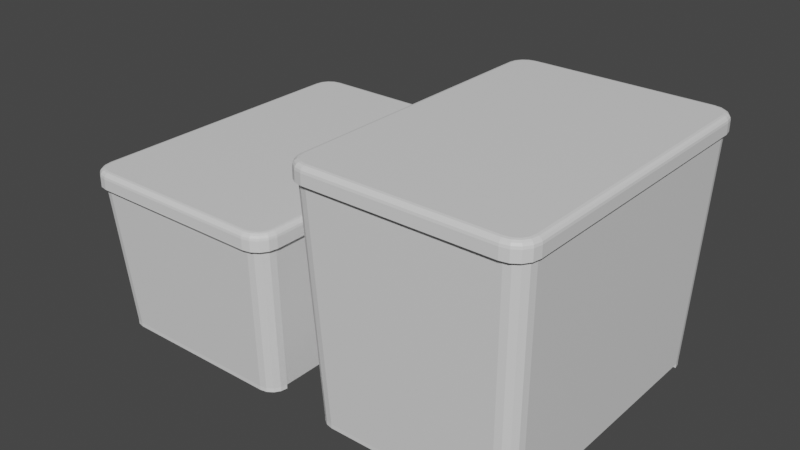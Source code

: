 # Source: boxes.blend  (saved by Blender 3.0.42; exported with 4.5.12 LTS)
import bpy
from mathutils import Matrix  # noqa: F401  (used for matrix-valued properties, if any)

bpy.ops.wm.read_factory_settings(use_empty=True)
scene = bpy.context.scene
scene.name = 'Scene'

# ---- collections
col_collection = bpy.data.collections.new('Collection'); scene.collection.children.link(col_collection)

# ---- materials (node trees are filled in below, after node groups)
mat_material_002 = bpy.data.materials.new('Material.002')
mat_material_002.use_transparent_shadow = False
mat_material_002.diffuse_color = (0.1547, 0.3517, 0.8, 1.0)
mat_material_001 = bpy.data.materials.new('Material.001')
mat_material_001.use_transparent_shadow = False
mat_material_001.diffuse_color = (0.1547, 0.3517, 0.8, 1.0)

# ---- material node trees
mat_material_002.use_nodes = True; mat_material_002.node_tree.nodes.clear()
_N = mat_material_002.node_tree.nodes; _L = mat_material_002.node_tree.links
n0 = _N.new('ShaderNodeBsdfPrincipled'); n0.name = 'Principled BSDF'; n0.location = (10, 300)
n0.distribution = 'GGX'
n0.subsurface_method = 'BURLEY'
n0.inputs[3].default_value = 1.45
n0.inputs[27].default_value = (0.0, 0.0, 0.0, 1.0)
n0.inputs[28].default_value = 1.0
n1 = _N.new('ShaderNodeOutputMaterial'); n1.name = 'Material Output'; n1.location = (300, 300)
_L.new(n0.outputs[0], n1.inputs[0])
n1.is_active_output = True
mat_material_001.use_nodes = True; mat_material_001.node_tree.nodes.clear()
_N = mat_material_001.node_tree.nodes; _L = mat_material_001.node_tree.links
n0 = _N.new('ShaderNodeBsdfPrincipled'); n0.name = 'Principled BSDF'; n0.location = (10, 300)
n0.distribution = 'GGX'
n0.subsurface_method = 'BURLEY'
n0.inputs[3].default_value = 1.45
n0.inputs[27].default_value = (0.0, 0.0, 0.0, 1.0)
n0.inputs[28].default_value = 1.0
n1 = _N.new('ShaderNodeOutputMaterial'); n1.name = 'Material Output'; n1.location = (300, 300)
_L.new(n0.outputs[0], n1.inputs[0])
n1.is_active_output = True

# ---- world
world_world = bpy.data.worlds.new('World'); scene.world = world_world
world_world.color = (0.05088, 0.05088, 0.05088)
world_world.use_sun_shadow = False
world_world.sun_shadow_jitter_overblur = 0.0

# ---- meshes
me_cube_012 = bpy.data.meshes.new('Cube.012')
me_cube_012.from_pydata([(-1.088, 1.85, 0.4487), (-1.29, 1.648, 0.4487), (-1.165, 1.834, 0.4487), (-1.231, 1.791, 0.4487), (-1.275, 1.725, 0.4487), (-1.29, -1.648, 0.4487), (-1.088, -1.85, 0.4487), (-1.275, -1.725, 0.4487), (-1.231, -1.791, 0.4487), (-1.165, -1.834, 0.4487), (1.29, 1.648, 0.4487), (1.088, 1.85, 0.4487), (1.275, 1.725, 0.4487), (1.231, 1.791, 0.4487), (1.165, 1.834, 0.4487), (1.088, -1.85, 0.4487), (1.29, -1.648, 0.4487), (1.165, -1.834, 0.4487), (1.231, -1.791, 0.4487), (1.275, -1.725, 0.4487), (-1.189, 1.504, -1.425), (-0.9876, 1.706, -1.425), (-1.174, 1.581, -1.425), (-1.13, 1.646, -1.425), (-1.065, 1.69, -1.425), (-0.9876, -1.706, -1.425), (-1.189, -1.504, -1.425), (-1.065, -1.69, -1.425), (-1.13, -1.646, -1.425), (-1.174, -1.581, -1.425), (0.9876, 1.706, -1.425), (1.189, 1.504, -1.425), (1.065, 1.69, -1.425), (1.13, 1.646, -1.425), (1.174, 1.581, -1.425), (1.189, -1.504, -1.425), (0.9876, -1.706, -1.425), (1.174, -1.581, -1.425), (1.13, -1.646, -1.425), (1.065, -1.69, -1.425), (1.065, 1.69, -1.475), (0.9876, 1.706, -1.475), (1.13, 1.646, -1.475), (1.174, 1.581, -1.475), (1.189, 1.504, -1.475), (0.9876, -1.706, -1.475), (1.065, -1.69, -1.475), (1.13, -1.646, -1.475), (1.174, -1.581, -1.475), (1.189, -1.504, -1.475), (-0.9876, 1.706, -1.475), (-1.065, 1.69, -1.475), (-1.13, 1.646, -1.475), (-1.174, 1.581, -1.475), (-1.189, 1.504, -1.475), (-1.065, -1.69, -1.475), (-0.9876, -1.706, -1.475), (-1.13, -1.646, -1.475), (-1.174, -1.581, -1.475), (-1.189, -1.504, -1.475), (-1.252, 1.827, 0.331), (-1.306, 1.747, 0.331), (-1.077, 1.9, 0.331), (-1.325, 1.652, 0.331), (-1.172, 1.881, 0.331), (-1.077, -1.9, 0.331), (-1.325, -1.652, 0.331), (-1.172, -1.881, 0.331), (-1.252, -1.827, 0.331), (-1.306, -1.747, 0.331), (1.325, 1.652, 0.331), (1.077, 1.9, 0.331), (1.306, 1.747, 0.331), (1.252, 1.827, 0.331), (1.172, 1.881, 0.331), (1.325, -1.652, 0.331), (1.077, -1.9, 0.331), (1.306, -1.747, 0.331), (1.252, -1.827, 0.331), (1.172, -1.881, 0.331), (-1.325, 1.652, 0.4553), (-1.255, 1.645, 0.5249), (-1.32, 1.651, 0.4819), (-1.305, 1.65, 0.5045), (-1.282, 1.648, 0.5196), (-1.077, 1.9, 0.4553), (-1.07, 1.83, 0.5249), (-1.076, 1.895, 0.4819), (-1.075, 1.88, 0.5045), (-1.073, 1.857, 0.5196), (-1.306, 1.747, 0.4553), (-1.24, 1.72, 0.5249), (-1.301, 1.745, 0.4819), (-1.287, 1.739, 0.5045), (-1.266, 1.73, 0.5196), (-1.252, 1.827, 0.4553), (-1.202, 1.777, 0.5249), (-1.248, 1.823, 0.4819), (-1.238, 1.813, 0.5045), (-1.221, 1.796, 0.5196), (-1.172, 1.881, 0.4553), (-1.145, 1.815, 0.5249), (-1.17, 1.876, 0.4819), (-1.164, 1.862, 0.5045), (-1.155, 1.841, 0.5196), (-1.077, -1.9, 0.4553), (-1.07, -1.83, 0.5249), (-1.076, -1.895, 0.4819), (-1.075, -1.88, 0.5045), (-1.073, -1.857, 0.5196), (-1.325, -1.652, 0.4553), (-1.255, -1.645, 0.5249), (-1.32, -1.651, 0.4819), (-1.305, -1.65, 0.5045), (-1.282, -1.648, 0.5196), (-1.172, -1.881, 0.4553), (-1.145, -1.815, 0.5249), (-1.17, -1.876, 0.4819), (-1.164, -1.862, 0.5045), (-1.155, -1.841, 0.5196), (-1.252, -1.827, 0.4553), (-1.202, -1.777, 0.5249), (-1.248, -1.823, 0.4819), (-1.238, -1.813, 0.5045), (-1.221, -1.796, 0.5196), (-1.306, -1.747, 0.4553), (-1.24, -1.72, 0.5249), (-1.301, -1.745, 0.4819), (-1.287, -1.739, 0.5045), (-1.266, -1.73, 0.5196), (1.325, 1.652, 0.4553), (1.255, 1.645, 0.5249), (1.32, 1.651, 0.4819), (1.305, 1.65, 0.5045), (1.282, 1.648, 0.5196), (1.07, 1.83, 0.5249), (1.077, 1.9, 0.4553), (1.073, 1.857, 0.5196), (1.075, 1.88, 0.5045), (1.076, 1.895, 0.4819), (1.306, 1.747, 0.4553), (1.24, 1.72, 0.5249), (1.301, 1.745, 0.4819), (1.287, 1.739, 0.5045), (1.266, 1.73, 0.5196), (1.252, 1.827, 0.4553), (1.202, 1.777, 0.5249), (1.248, 1.823, 0.4819), (1.238, 1.813, 0.5045), (1.221, 1.796, 0.5196), (1.172, 1.881, 0.4553), (1.145, 1.815, 0.5249), (1.17, 1.876, 0.4819), (1.164, 1.862, 0.5045), (1.155, 1.841, 0.5196), (1.325, -1.652, 0.4553), (1.255, -1.645, 0.5249), (1.32, -1.651, 0.4819), (1.305, -1.65, 0.5045), (1.282, -1.648, 0.5196), (1.077, -1.9, 0.4553), (1.07, -1.83, 0.5249), (1.076, -1.895, 0.4819), (1.075, -1.88, 0.5045), (1.073, -1.857, 0.5196), (1.306, -1.747, 0.4553), (1.24, -1.72, 0.5249), (1.301, -1.745, 0.4819), (1.287, -1.739, 0.5045), (1.266, -1.73, 0.5196), (1.252, -1.827, 0.4553), (1.202, -1.777, 0.5249), (1.248, -1.823, 0.4819), (1.238, -1.813, 0.5045), (1.221, -1.796, 0.5196), (1.172, -1.881, 0.4553), (1.145, -1.815, 0.5249), (1.17, -1.876, 0.4819), (1.164, -1.862, 0.5045), (1.155, -1.841, 0.5196)], [], [(36, 25, 56, 45), (36, 15, 6, 25), (20, 26, 5, 1), (10, 16, 35, 31), (30, 11, 14, 32), (32, 14, 13, 33), (33, 13, 12, 34), (34, 12, 10, 31), (15, 36, 39, 17), (17, 39, 38, 18), (18, 38, 37, 19), (19, 37, 35, 16), (0, 21, 24, 2), (2, 24, 23, 3), (3, 23, 22, 4), (4, 22, 20, 1), (25, 6, 9, 27), (27, 9, 8, 28), (28, 8, 7, 29), (29, 7, 5, 26), (11, 30, 21, 0), (20, 31, 35, 26), (32, 33, 42, 40), (59, 49, 48, 47, 46, 45, 56, 55, 57, 58), (41, 40, 42, 43, 44, 54, 53, 52, 51, 50), (22, 23, 52, 53), (29, 26, 59, 58), (24, 21, 50, 51), (27, 28, 57, 55), (37, 38, 47, 48), (33, 34, 43, 42), (30, 32, 40, 41), (20, 22, 53, 54), (39, 36, 45, 46), (26, 35, 49, 59), (21, 30, 41, 50), (23, 24, 51, 52), (28, 29, 58, 57), (31, 20, 54, 44), (35, 37, 48, 49), (25, 27, 55, 56), (34, 31, 44, 43), (38, 39, 46, 47), (62, 71, 74, 73, 72, 70, 75, 77, 78, 79, 76, 65, 67, 68, 69, 66, 63, 61, 60, 64), (80, 63, 66, 110), (125, 69, 68, 120), (95, 60, 61, 90), (150, 74, 71, 136), (105, 65, 76, 160), (115, 67, 65, 105), (145, 73, 74, 150), (110, 66, 69, 125), (100, 64, 60, 95), (165, 77, 75, 155), (170, 78, 77, 165), (86, 101, 96, 91, 81, 111, 126, 121, 116, 106, 161, 176, 171, 166, 156, 131, 141, 146, 151, 135), (140, 72, 73, 145), (136, 71, 62, 85), (175, 79, 78, 170), (120, 68, 67, 115), (160, 76, 79, 175), (155, 75, 70, 130), (85, 62, 64, 100), (130, 70, 72, 140), (136, 85, 87, 139), (139, 87, 88, 138), (138, 88, 89, 137), (137, 89, 86, 135), (85, 100, 102, 87), (87, 102, 103, 88), (88, 103, 104, 89), (89, 104, 101, 86), (100, 95, 97, 102), (102, 97, 98, 103), (103, 98, 99, 104), (104, 99, 96, 101), (95, 90, 92, 97), (97, 92, 93, 98), (98, 93, 94, 99), (99, 94, 91, 96), (90, 80, 82, 92), (92, 82, 83, 93), (93, 83, 84, 94), (94, 84, 81, 91), (80, 110, 112, 82), (82, 112, 113, 83), (83, 113, 114, 84), (84, 114, 111, 81), (110, 125, 127, 112), (112, 127, 128, 113), (113, 128, 129, 114), (114, 129, 126, 111), (125, 120, 122, 127), (127, 122, 123, 128), (128, 123, 124, 129), (129, 124, 121, 126), (120, 115, 117, 122), (122, 117, 118, 123), (123, 118, 119, 124), (124, 119, 116, 121), (115, 105, 107, 117), (117, 107, 108, 118), (118, 108, 109, 119), (119, 109, 106, 116), (105, 160, 162, 107), (107, 162, 163, 108), (108, 163, 164, 109), (109, 164, 161, 106), (160, 175, 177, 162), (162, 177, 178, 163), (163, 178, 179, 164), (164, 179, 176, 161), (175, 170, 172, 177), (177, 172, 173, 178), (178, 173, 174, 179), (179, 174, 171, 176), (170, 165, 167, 172), (172, 167, 168, 173), (173, 168, 169, 174), (174, 169, 166, 171), (165, 155, 157, 167), (167, 157, 158, 168), (168, 158, 159, 169), (169, 159, 156, 166), (155, 130, 132, 157), (157, 132, 133, 158), (158, 133, 134, 159), (159, 134, 131, 156), (130, 140, 142, 132), (132, 142, 143, 133), (133, 143, 144, 134), (134, 144, 141, 131), (140, 145, 147, 142), (142, 147, 148, 143), (143, 148, 149, 144), (144, 149, 146, 141), (145, 150, 152, 147), (147, 152, 153, 148), (148, 153, 154, 149), (149, 154, 151, 146), (150, 136, 139, 152), (152, 139, 138, 153), (153, 138, 137, 154), (154, 137, 135, 151), (90, 61, 63, 80)])
_uv = me_cube_012.uv_layers.new(name='UVMap')
_uv.uv.foreach_set('vector', [0.625, 0.5212, 0.625, 0.7288, 0.625, 0.7288, 0.625, 0.5212, 0.625, 0.5212, 0.875, 0.5196, 0.875, 0.7304, 0.625, 0.7288, 0.3898, 0.75, 0.6102, 0.75, 0.6114, 1.0, 0.3886, 1.0, 0.3886, 0.25, 0.6114, 0.25, 0.6102, 0.5, 0.3898, 0.5, 0.375, 0.5212, 0.125, 0.5196, 0.1251, 0.5121, 0.3751, 0.5131, 0.3751, 0.5131, 0.1251, 0.5121, 0.1254, 0.5, 0.375, 0.5, 0.375, 0.5, 0.375, 0.2504, 0.3834, 0.25, 0.3841, 0.5, 0.3841, 0.5, 0.3834, 0.25, 0.3886, 0.25, 0.3898, 0.5, 0.875, 0.5196, 0.625, 0.5212, 0.6249, 0.5131, 0.8749, 0.5121, 0.8749, 0.5121, 0.6249, 0.5131, 0.625, 0.5, 0.8746, 0.5, 0.625, 0.2504, 0.625, 0.5, 0.6159, 0.5, 0.6166, 0.25, 0.6166, 0.25, 0.6159, 0.5, 0.6102, 0.5, 0.6114, 0.25, 0.125, 0.7304, 0.375, 0.7288, 0.3751, 0.7369, 0.1251, 0.7379, 0.1251, 0.7379, 0.3751, 0.7369, 0.375, 0.75, 0.1254, 0.75, 0.375, 0.9996, 0.375, 0.75, 0.3841, 0.75, 0.3834, 1.0, 0.3834, 1.0, 0.3841, 0.75, 0.3898, 0.75, 0.3886, 1.0, 0.625, 0.7288, 0.875, 0.7304, 0.8749, 0.7379, 0.6249, 0.7369, 0.6249, 0.7369, 0.8749, 0.7379, 0.8746, 0.75, 0.625, 0.75, 0.625, 0.75, 0.625, 0.9996, 0.6166, 1.0, 0.6159, 0.75, 0.6159, 0.75, 0.6166, 1.0, 0.6114, 1.0, 0.6102, 0.75, 0.125, 0.5196, 0.375, 0.5212, 0.375, 0.7288, 0.125, 0.7304, 0.3898, 0.75, 0.3898, 0.5, 0.6102, 0.5, 0.6102, 0.75, 0.3751, 0.5131, 0.375, 0.5, 0.375, 0.5, 0.3751, 0.5131, 0.6102, 0.75, 0.6102, 0.5, 0.6159, 0.5016, 0.6207, 0.5062, 0.6239, 0.5131, 0.625, 0.5212, 0.625, 0.7288, 0.6239, 0.7369, 0.6207, 0.7438, 0.6159, 0.7484, 0.375, 0.5212, 0.3761, 0.5131, 0.3793, 0.5062, 0.3841, 0.5016, 0.3898, 0.5, 0.3898, 0.75, 0.3841, 0.7484, 0.3793, 0.7438, 0.3761, 0.7369, 0.375, 0.7288, 0.3841, 0.75, 0.375, 0.75, 0.375, 0.75, 0.3841, 0.75, 0.6159, 0.75, 0.6102, 0.75, 0.6102, 0.75, 0.6159, 0.75, 0.3751, 0.7369, 0.375, 0.7288, 0.375, 0.7288, 0.3751, 0.7369, 0.6249, 0.7369, 0.625, 0.75, 0.625, 0.75, 0.6249, 0.7369, 0.6159, 0.5, 0.625, 0.5, 0.625, 0.5, 0.6159, 0.5, 0.375, 0.5, 0.3841, 0.5, 0.3841, 0.5, 0.375, 0.5, 0.375, 0.5212, 0.3751, 0.5131, 0.3751, 0.5131, 0.375, 0.5212, 0.3898, 0.75, 0.3841, 0.75, 0.3841, 0.75, 0.3898, 0.75, 0.6249, 0.5131, 0.625, 0.5212, 0.625, 0.5212, 0.6249, 0.5131, 0.6102, 0.75, 0.6102, 0.5, 0.6102, 0.5, 0.6102, 0.75, 0.375, 0.7288, 0.375, 0.5212, 0.375, 0.5212, 0.375, 0.7288, 0.375, 0.75, 0.3751, 0.7369, 0.3751, 0.7369, 0.375, 0.75, 0.625, 0.75, 0.6159, 0.75, 0.6159, 0.75, 0.625, 0.75, 0.3898, 0.5, 0.3898, 0.75, 0.3898, 0.75, 0.3898, 0.5, 0.6102, 0.5, 0.6159, 0.5, 0.6159, 0.5, 0.6102, 0.5, 0.625, 0.7288, 0.6249, 0.7369, 0.6249, 0.7369, 0.625, 0.7288, 0.3841, 0.5, 0.3898, 0.5, 0.3898, 0.5, 0.3841, 0.5, 0.625, 0.5, 0.6249, 0.5131, 0.6249, 0.5131, 0.625, 0.5, 0.375, 0.02342, 0.375, 0.2266, 0.3762, 0.2355, 0.3798, 0.2431, 0.3851, 0.2482, 0.3913, 0.25, 0.6087, 0.25, 0.6149, 0.2482, 0.6202, 0.2431, 0.6238, 0.2355, 0.625, 0.2266, 0.625, 0.02342, 0.6238, 0.01445, 0.6202, 0.006858, 0.6149, 0.001782, 0.6087, 0.0, 0.3913, 0.0, 0.3851, 0.001782, 0.3798, 0.006858, 0.3762, 0.01445, 0.3913, 0.0, 0.3913, 0.0, 0.6087, 0.0, 0.6087, 0.0, 0.6149, 0.001782, 0.6149, 0.001782, 0.6202, 0.006858, 0.6202, 0.006858, 0.3798, 0.006858, 0.3798, 0.006858, 0.3851, 0.001782, 0.3851, 0.001782, 0.3762, 0.2355, 0.3762, 0.2355, 0.375, 0.2266, 0.375, 0.2266, 0.625, 0.02342, 0.625, 0.02342, 0.625, 0.2266, 0.625, 0.2266, 0.6238, 0.01445, 0.6238, 0.01445, 0.625, 0.02342, 0.625, 0.02342, 0.3798, 0.2431, 0.3798, 0.2431, 0.3762, 0.2355, 0.3762, 0.2355, 0.6087, 0.0, 0.6087, 0.0, 0.6149, 0.001782, 0.6149, 0.001782, 0.3762, 0.01445, 0.3762, 0.01445, 0.3798, 0.006858, 0.3798, 0.006858, 0.6149, 0.2482, 0.6149, 0.2482, 0.6087, 0.25, 0.6087, 0.25, 0.6202, 0.2431, 0.6202, 0.2431, 0.6149, 0.2482, 0.6149, 0.2482, 0.3796, 0.02406, 0.3806, 0.01702, 0.3831, 0.0116, 0.3869, 0.007973, 0.3918, 0.006572, 0.6082, 0.006572, 0.6131, 0.007973, 0.6169, 0.0116, 0.6194, 0.01702, 0.6204, 0.02406, 0.6204, 0.2259, 0.6194, 0.233, 0.6169, 0.2384, 0.6131, 0.242, 0.6082, 0.2434, 0.3918, 0.2434, 0.3869, 0.242, 0.3831, 0.2384, 0.3806, 0.233, 0.3796, 0.2259, 0.3851, 0.2482, 0.3851, 0.2482, 0.3798, 0.2431, 0.3798, 0.2431, 0.375, 0.2266, 0.375, 0.2266, 0.375, 0.02342, 0.375, 0.02342, 0.6238, 0.2355, 0.6238, 0.2355, 0.6202, 0.2431, 0.6202, 0.2431, 0.6202, 0.006858, 0.6202, 0.006858, 0.6238, 0.01445, 0.6238, 0.01445, 0.625, 0.2266, 0.625, 0.2266, 0.6238, 0.2355, 0.6238, 0.2355, 0.6087, 0.25, 0.6087, 0.25, 0.3913, 0.25, 0.3913, 0.25, 0.375, 0.02342, 0.375, 0.02342, 0.3762, 0.01445, 0.3762, 0.01445, 0.3913, 0.25, 0.3913, 0.25, 0.3851, 0.2482, 0.3851, 0.2482, 0.375, 0.2266, 0.375, 0.02342, 0.375, 0.02342, 0.375, 0.2266, 0.375, 0.2266, 0.375, 0.02342, 0.375, 0.02342, 0.375, 0.2266, 0.375, 0.2266, 0.375, 0.02342, 0.3778, 0.02381, 0.3778, 0.2262, 0.3778, 0.2262, 0.3778, 0.02381, 0.3796, 0.02406, 0.3796, 0.2259, 0.375, 0.02342, 0.3762, 0.01445, 0.3763, 0.01446, 0.375, 0.02342, 0.375, 0.02342, 0.3763, 0.01446, 0.3763, 0.01448, 0.375, 0.02342, 0.375, 0.02342, 0.3763, 0.01448, 0.3789, 0.01604, 0.3778, 0.02381, 0.3778, 0.02381, 0.3789, 0.01604, 0.3806, 0.01702, 0.3796, 0.02406, 0.3762, 0.01445, 0.3798, 0.006858, 0.3798, 0.006872, 0.3763, 0.01446, 0.3763, 0.01446, 0.3798, 0.006872, 0.3798, 0.006911, 0.3763, 0.01448, 0.3763, 0.01448, 0.3798, 0.006911, 0.3818, 0.009783, 0.3789, 0.01604, 0.3789, 0.01604, 0.3818, 0.009783, 0.3831, 0.0116, 0.3806, 0.01702, 0.3798, 0.006858, 0.3851, 0.001782, 0.3851, 0.0018, 0.3798, 0.006872, 0.3798, 0.006872, 0.3851, 0.0018, 0.3851, 0.001851, 0.3798, 0.006911, 0.3798, 0.006911, 0.3851, 0.001851, 0.3862, 0.005604, 0.3818, 0.009783, 0.3818, 0.009783, 0.3862, 0.005604, 0.3869, 0.007973, 0.3831, 0.0116, 0.3851, 0.001782, 0.3913, 0.0, 0.3913, 4.806e-06, 0.3851, 0.0018, 0.3851, 0.0018, 0.3913, 4.806e-06, 0.3913, 1.849e-05, 0.3851, 0.001851, 0.3851, 0.001851, 0.3913, 1.849e-05, 0.3916, 0.004057, 0.3862, 0.005604, 0.3862, 0.005604, 0.3916, 0.004057, 0.3918, 0.006572, 0.3869, 0.007973, 0.3913, 0.0, 0.6087, 0.0, 0.6087, 4.806e-06, 0.3913, 4.806e-06, 0.3913, 4.806e-06, 0.6087, 4.806e-06, 0.6087, 1.849e-05, 0.3913, 1.849e-05, 0.3913, 1.849e-05, 0.6087, 1.849e-05, 0.6084, 0.004057, 0.3916, 0.004057, 0.3916, 0.004057, 0.6084, 0.004057, 0.6082, 0.006572, 0.3918, 0.006572, 0.6087, 0.0, 0.6149, 0.001782, 0.6149, 0.0018, 0.6087, 4.806e-06, 0.6087, 4.806e-06, 0.6149, 0.0018, 0.6149, 0.001851, 0.6087, 1.849e-05, 0.6087, 1.849e-05, 0.6149, 0.001851, 0.6138, 0.005604, 0.6084, 0.004057, 0.6084, 0.004057, 0.6138, 0.005604, 0.6131, 0.007973, 0.6082, 0.006572, 0.6149, 0.001782, 0.6202, 0.006858, 0.6202, 0.006872, 0.6149, 0.0018, 0.6149, 0.0018, 0.6202, 0.006872, 0.6202, 0.006911, 0.6149, 0.001851, 0.6149, 0.001851, 0.6202, 0.006911, 0.6182, 0.009783, 0.6138, 0.005604, 0.6138, 0.005604, 0.6182, 0.009783, 0.6169, 0.0116, 0.6131, 0.007973, 0.6202, 0.006858, 0.6238, 0.01445, 0.6237, 0.01446, 0.6202, 0.006872, 0.6202, 0.006872, 0.6237, 0.01446, 0.6237, 0.01448, 0.6202, 0.006911, 0.6202, 0.006911, 0.6237, 0.01448, 0.6211, 0.01604, 0.6182, 0.009783, 0.6182, 0.009783, 0.6211, 0.01604, 0.6194, 0.01702, 0.6169, 0.0116, 0.6238, 0.01445, 0.625, 0.02342, 0.625, 0.02342, 0.6237, 0.01446, 0.6237, 0.01446, 0.625, 0.02342, 0.625, 0.02342, 0.6237, 0.01448, 0.6237, 0.01448, 0.625, 0.02342, 0.6222, 0.02381, 0.6211, 0.01604, 0.6211, 0.01604, 0.6222, 0.02381, 0.6204, 0.02406, 0.6194, 0.01702, 0.625, 0.02342, 0.625, 0.2266, 0.625, 0.2266, 0.625, 0.02342, 0.625, 0.02342, 0.625, 0.2266, 0.625, 0.2266, 0.625, 0.02342, 0.625, 0.02342, 0.625, 0.2266, 0.6222, 0.2262, 0.6222, 0.02381, 0.6222, 0.02381, 0.6222, 0.2262, 0.6204, 0.2259, 0.6204, 0.02406, 0.625, 0.2266, 0.6238, 0.2355, 0.6237, 0.2355, 0.625, 0.2266, 0.625, 0.2266, 0.6237, 0.2355, 0.6237, 0.2355, 0.625, 0.2266, 0.625, 0.2266, 0.6237, 0.2355, 0.6211, 0.234, 0.6222, 0.2262, 0.6222, 0.2262, 0.6211, 0.234, 0.6194, 0.233, 0.6204, 0.2259, 0.6238, 0.2355, 0.6202, 0.2431, 0.6202, 0.2431, 0.6237, 0.2355, 0.6237, 0.2355, 0.6202, 0.2431, 0.6202, 0.2431, 0.6237, 0.2355, 0.6237, 0.2355, 0.6202, 0.2431, 0.6182, 0.2402, 0.6211, 0.234, 0.6211, 0.234, 0.6182, 0.2402, 0.6169, 0.2384, 0.6194, 0.233, 0.6202, 0.2431, 0.6149, 0.2482, 0.6149, 0.2482, 0.6202, 0.2431, 0.6202, 0.2431, 0.6149, 0.2482, 0.6149, 0.2481, 0.6202, 0.2431, 0.6202, 0.2431, 0.6149, 0.2481, 0.6138, 0.2444, 0.6182, 0.2402, 0.6182, 0.2402, 0.6138, 0.2444, 0.6131, 0.242, 0.6169, 0.2384, 0.6149, 0.2482, 0.6087, 0.25, 0.6087, 0.25, 0.6149, 0.2482, 0.6149, 0.2482, 0.6087, 0.25, 0.6087, 0.25, 0.6149, 0.2481, 0.6149, 0.2481, 0.6087, 0.25, 0.6084, 0.2459, 0.6138, 0.2444, 0.6138, 0.2444, 0.6084, 0.2459, 0.6082, 0.2434, 0.6131, 0.242, 0.6087, 0.25, 0.3913, 0.25, 0.3913, 0.25, 0.6087, 0.25, 0.6087, 0.25, 0.3913, 0.25, 0.3913, 0.25, 0.6087, 0.25, 0.6087, 0.25, 0.3913, 0.25, 0.3916, 0.2459, 0.6084, 0.2459, 0.6084, 0.2459, 0.3916, 0.2459, 0.3918, 0.2434, 0.6082, 0.2434, 0.3913, 0.25, 0.3851, 0.2482, 0.3851, 0.2482, 0.3913, 0.25, 0.3913, 0.25, 0.3851, 0.2482, 0.3851, 0.2481, 0.3913, 0.25, 0.3913, 0.25, 0.3851, 0.2481, 0.3862, 0.2444, 0.3916, 0.2459, 0.3916, 0.2459, 0.3862, 0.2444, 0.3869, 0.242, 0.3918, 0.2434, 0.3851, 0.2482, 0.3798, 0.2431, 0.3798, 0.2431, 0.3851, 0.2482, 0.3851, 0.2482, 0.3798, 0.2431, 0.3798, 0.2431, 0.3851, 0.2481, 0.3851, 0.2481, 0.3798, 0.2431, 0.3818, 0.2402, 0.3862, 0.2444, 0.3862, 0.2444, 0.3818, 0.2402, 0.3831, 0.2384, 0.3869, 0.242, 0.3798, 0.2431, 0.3762, 0.2355, 0.3763, 0.2355, 0.3798, 0.2431, 0.3798, 0.2431, 0.3763, 0.2355, 0.3763, 0.2355, 0.3798, 0.2431, 0.3798, 0.2431, 0.3763, 0.2355, 0.3789, 0.234, 0.3818, 0.2402, 0.3818, 0.2402, 0.3789, 0.234, 0.3806, 0.233, 0.3831, 0.2384, 0.3762, 0.2355, 0.375, 0.2266, 0.375, 0.2266, 0.3763, 0.2355, 0.3763, 0.2355, 0.375, 0.2266, 0.375, 0.2266, 0.3763, 0.2355, 0.3763, 0.2355, 0.375, 0.2266, 0.3778, 0.2262, 0.3789, 0.234, 0.3789, 0.234, 0.3778, 0.2262, 0.3796, 0.2259, 0.3806, 0.233, 0.3851, 0.001782, 0.3851, 0.001782, 0.3913, 0.0, 0.3913, 0.0])
me_cube_012.materials.append(mat_material_002)
me_cube_012.use_remesh_fix_poles = True
me_cube_012.use_remesh_preserve_attributes = False
me_cube_012.update()
me_cube_003 = bpy.data.meshes.new('Cube.003')
me_cube_003.from_pydata([(-1.088, 1.85, 1.399), (-1.29, 1.648, 1.399), (-1.165, 1.834, 1.399), (-1.231, 1.791, 1.399), (-1.275, 1.725, 1.399), (-1.29, -1.648, 1.399), (-1.088, -1.85, 1.399), (-1.275, -1.725, 1.399), (-1.231, -1.791, 1.399), (-1.165, -1.834, 1.399), (1.29, 1.648, 1.399), (1.088, 1.85, 1.399), (1.275, 1.725, 1.399), (1.231, 1.791, 1.399), (1.165, 1.834, 1.399), (1.088, -1.85, 1.399), (1.29, -1.648, 1.399), (1.165, -1.834, 1.399), (1.231, -1.791, 1.399), (1.275, -1.725, 1.399), (-1.189, 1.504, -1.425), (-0.9876, 1.706, -1.425), (-1.174, 1.581, -1.425), (-1.13, 1.646, -1.425), (-1.065, 1.69, -1.425), (-0.9876, -1.706, -1.425), (-1.189, -1.504, -1.425), (-1.065, -1.69, -1.425), (-1.13, -1.646, -1.425), (-1.174, -1.581, -1.425), (0.9876, 1.706, -1.425), (1.189, 1.504, -1.425), (1.065, 1.69, -1.425), (1.13, 1.646, -1.425), (1.174, 1.581, -1.425), (1.189, -1.504, -1.425), (0.9876, -1.706, -1.425), (1.174, -1.581, -1.425), (1.13, -1.646, -1.425), (1.065, -1.69, -1.425), (1.065, 1.69, -1.475), (0.9876, 1.706, -1.475), (1.13, 1.646, -1.475), (1.174, 1.581, -1.475), (1.189, 1.504, -1.475), (0.9876, -1.706, -1.475), (1.065, -1.69, -1.475), (1.13, -1.646, -1.475), (1.174, -1.581, -1.475), (1.189, -1.504, -1.475), (-0.9876, 1.706, -1.475), (-1.065, 1.69, -1.475), (-1.13, 1.646, -1.475), (-1.174, 1.581, -1.475), (-1.189, 1.504, -1.475), (-1.065, -1.69, -1.475), (-0.9876, -1.706, -1.475), (-1.13, -1.646, -1.475), (-1.174, -1.581, -1.475), (-1.189, -1.504, -1.475), (-1.252, 1.827, 1.281), (-1.306, 1.747, 1.281), (-1.077, 1.9, 1.281), (-1.325, 1.652, 1.281), (-1.172, 1.881, 1.281), (-1.077, -1.9, 1.281), (-1.325, -1.652, 1.281), (-1.172, -1.881, 1.281), (-1.252, -1.827, 1.281), (-1.306, -1.747, 1.281), (1.325, 1.652, 1.281), (1.077, 1.9, 1.281), (1.306, 1.747, 1.281), (1.252, 1.827, 1.281), (1.172, 1.881, 1.281), (1.325, -1.652, 1.281), (1.077, -1.9, 1.281), (1.306, -1.747, 1.281), (1.252, -1.827, 1.281), (1.172, -1.881, 1.281), (-1.325, 1.652, 1.405), (-1.255, 1.645, 1.475), (-1.32, 1.651, 1.432), (-1.305, 1.65, 1.455), (-1.282, 1.648, 1.47), (-1.077, 1.9, 1.405), (-1.07, 1.83, 1.475), (-1.076, 1.895, 1.432), (-1.075, 1.88, 1.455), (-1.073, 1.857, 1.47), (-1.306, 1.747, 1.405), (-1.24, 1.72, 1.475), (-1.301, 1.745, 1.432), (-1.287, 1.739, 1.455), (-1.266, 1.73, 1.47), (-1.252, 1.827, 1.405), (-1.202, 1.777, 1.475), (-1.248, 1.823, 1.432), (-1.238, 1.813, 1.455), (-1.221, 1.796, 1.47), (-1.172, 1.881, 1.405), (-1.145, 1.815, 1.475), (-1.17, 1.876, 1.432), (-1.164, 1.862, 1.455), (-1.155, 1.841, 1.47), (-1.077, -1.9, 1.405), (-1.07, -1.83, 1.475), (-1.076, -1.895, 1.432), (-1.075, -1.88, 1.455), (-1.073, -1.857, 1.47), (-1.325, -1.652, 1.405), (-1.255, -1.645, 1.475), (-1.32, -1.651, 1.432), (-1.305, -1.65, 1.455), (-1.282, -1.648, 1.47), (-1.172, -1.881, 1.405), (-1.145, -1.815, 1.475), (-1.17, -1.876, 1.432), (-1.164, -1.862, 1.455), (-1.155, -1.841, 1.47), (-1.252, -1.827, 1.405), (-1.202, -1.777, 1.475), (-1.248, -1.823, 1.432), (-1.238, -1.813, 1.455), (-1.221, -1.796, 1.47), (-1.306, -1.747, 1.405), (-1.24, -1.72, 1.475), (-1.301, -1.745, 1.432), (-1.287, -1.739, 1.455), (-1.266, -1.73, 1.47), (1.325, 1.652, 1.405), (1.255, 1.645, 1.475), (1.32, 1.651, 1.432), (1.305, 1.65, 1.455), (1.282, 1.648, 1.47), (1.07, 1.83, 1.475), (1.077, 1.9, 1.405), (1.073, 1.857, 1.47), (1.075, 1.88, 1.455), (1.076, 1.895, 1.432), (1.306, 1.747, 1.405), (1.24, 1.72, 1.475), (1.301, 1.745, 1.432), (1.287, 1.739, 1.455), (1.266, 1.73, 1.47), (1.252, 1.827, 1.405), (1.202, 1.777, 1.475), (1.248, 1.823, 1.432), (1.238, 1.813, 1.455), (1.221, 1.796, 1.47), (1.172, 1.881, 1.405), (1.145, 1.815, 1.475), (1.17, 1.876, 1.432), (1.164, 1.862, 1.455), (1.155, 1.841, 1.47), (1.325, -1.652, 1.405), (1.255, -1.645, 1.475), (1.32, -1.651, 1.432), (1.305, -1.65, 1.455), (1.282, -1.648, 1.47), (1.077, -1.9, 1.405), (1.07, -1.83, 1.475), (1.076, -1.895, 1.432), (1.075, -1.88, 1.455), (1.073, -1.857, 1.47), (1.306, -1.747, 1.405), (1.24, -1.72, 1.475), (1.301, -1.745, 1.432), (1.287, -1.739, 1.455), (1.266, -1.73, 1.47), (1.252, -1.827, 1.405), (1.202, -1.777, 1.475), (1.248, -1.823, 1.432), (1.238, -1.813, 1.455), (1.221, -1.796, 1.47), (1.172, -1.881, 1.405), (1.145, -1.815, 1.475), (1.17, -1.876, 1.432), (1.164, -1.862, 1.455), (1.155, -1.841, 1.47)], [], [(36, 25, 56, 45), (36, 15, 6, 25), (20, 26, 5, 1), (10, 16, 35, 31), (30, 11, 14, 32), (32, 14, 13, 33), (33, 13, 12, 34), (34, 12, 10, 31), (15, 36, 39, 17), (17, 39, 38, 18), (18, 38, 37, 19), (19, 37, 35, 16), (0, 21, 24, 2), (2, 24, 23, 3), (3, 23, 22, 4), (4, 22, 20, 1), (25, 6, 9, 27), (27, 9, 8, 28), (28, 8, 7, 29), (29, 7, 5, 26), (11, 30, 21, 0), (20, 31, 35, 26), (32, 33, 42, 40), (59, 49, 48, 47, 46, 45, 56, 55, 57, 58), (41, 40, 42, 43, 44, 54, 53, 52, 51, 50), (22, 23, 52, 53), (29, 26, 59, 58), (24, 21, 50, 51), (27, 28, 57, 55), (37, 38, 47, 48), (33, 34, 43, 42), (30, 32, 40, 41), (20, 22, 53, 54), (39, 36, 45, 46), (26, 35, 49, 59), (21, 30, 41, 50), (23, 24, 51, 52), (28, 29, 58, 57), (31, 20, 54, 44), (35, 37, 48, 49), (25, 27, 55, 56), (34, 31, 44, 43), (38, 39, 46, 47), (62, 71, 74, 73, 72, 70, 75, 77, 78, 79, 76, 65, 67, 68, 69, 66, 63, 61, 60, 64), (80, 63, 66, 110), (125, 69, 68, 120), (95, 60, 61, 90), (150, 74, 71, 136), (105, 65, 76, 160), (115, 67, 65, 105), (145, 73, 74, 150), (110, 66, 69, 125), (100, 64, 60, 95), (165, 77, 75, 155), (170, 78, 77, 165), (86, 101, 96, 91, 81, 111, 126, 121, 116, 106, 161, 176, 171, 166, 156, 131, 141, 146, 151, 135), (140, 72, 73, 145), (136, 71, 62, 85), (175, 79, 78, 170), (120, 68, 67, 115), (160, 76, 79, 175), (155, 75, 70, 130), (85, 62, 64, 100), (130, 70, 72, 140), (136, 85, 87, 139), (139, 87, 88, 138), (138, 88, 89, 137), (137, 89, 86, 135), (85, 100, 102, 87), (87, 102, 103, 88), (88, 103, 104, 89), (89, 104, 101, 86), (100, 95, 97, 102), (102, 97, 98, 103), (103, 98, 99, 104), (104, 99, 96, 101), (95, 90, 92, 97), (97, 92, 93, 98), (98, 93, 94, 99), (99, 94, 91, 96), (90, 80, 82, 92), (92, 82, 83, 93), (93, 83, 84, 94), (94, 84, 81, 91), (80, 110, 112, 82), (82, 112, 113, 83), (83, 113, 114, 84), (84, 114, 111, 81), (110, 125, 127, 112), (112, 127, 128, 113), (113, 128, 129, 114), (114, 129, 126, 111), (125, 120, 122, 127), (127, 122, 123, 128), (128, 123, 124, 129), (129, 124, 121, 126), (120, 115, 117, 122), (122, 117, 118, 123), (123, 118, 119, 124), (124, 119, 116, 121), (115, 105, 107, 117), (117, 107, 108, 118), (118, 108, 109, 119), (119, 109, 106, 116), (105, 160, 162, 107), (107, 162, 163, 108), (108, 163, 164, 109), (109, 164, 161, 106), (160, 175, 177, 162), (162, 177, 178, 163), (163, 178, 179, 164), (164, 179, 176, 161), (175, 170, 172, 177), (177, 172, 173, 178), (178, 173, 174, 179), (179, 174, 171, 176), (170, 165, 167, 172), (172, 167, 168, 173), (173, 168, 169, 174), (174, 169, 166, 171), (165, 155, 157, 167), (167, 157, 158, 168), (168, 158, 159, 169), (169, 159, 156, 166), (155, 130, 132, 157), (157, 132, 133, 158), (158, 133, 134, 159), (159, 134, 131, 156), (130, 140, 142, 132), (132, 142, 143, 133), (133, 143, 144, 134), (134, 144, 141, 131), (140, 145, 147, 142), (142, 147, 148, 143), (143, 148, 149, 144), (144, 149, 146, 141), (145, 150, 152, 147), (147, 152, 153, 148), (148, 153, 154, 149), (149, 154, 151, 146), (150, 136, 139, 152), (152, 139, 138, 153), (153, 138, 137, 154), (154, 137, 135, 151), (90, 61, 63, 80)])
_uv = me_cube_003.uv_layers.new(name='UVMap')
_uv.uv.foreach_set('vector', [0.625, 0.5212, 0.625, 0.7288, 0.625, 0.7288, 0.625, 0.5212, 0.625, 0.5212, 0.875, 0.5196, 0.875, 0.7304, 0.625, 0.7288, 0.3898, 0.75, 0.6102, 0.75, 0.6114, 1.0, 0.3886, 1.0, 0.3886, 0.25, 0.6114, 0.25, 0.6102, 0.5, 0.3898, 0.5, 0.375, 0.5212, 0.125, 0.5196, 0.1251, 0.5121, 0.3751, 0.5131, 0.3751, 0.5131, 0.1251, 0.5121, 0.1254, 0.5, 0.375, 0.5, 0.375, 0.5, 0.375, 0.2504, 0.3834, 0.25, 0.3841, 0.5, 0.3841, 0.5, 0.3834, 0.25, 0.3886, 0.25, 0.3898, 0.5, 0.875, 0.5196, 0.625, 0.5212, 0.6249, 0.5131, 0.8749, 0.5121, 0.8749, 0.5121, 0.6249, 0.5131, 0.625, 0.5, 0.8746, 0.5, 0.625, 0.2504, 0.625, 0.5, 0.6159, 0.5, 0.6166, 0.25, 0.6166, 0.25, 0.6159, 0.5, 0.6102, 0.5, 0.6114, 0.25, 0.125, 0.7304, 0.375, 0.7288, 0.3751, 0.7369, 0.1251, 0.7379, 0.1251, 0.7379, 0.3751, 0.7369, 0.375, 0.75, 0.1254, 0.75, 0.375, 0.9996, 0.375, 0.75, 0.3841, 0.75, 0.3834, 1.0, 0.3834, 1.0, 0.3841, 0.75, 0.3898, 0.75, 0.3886, 1.0, 0.625, 0.7288, 0.875, 0.7304, 0.8749, 0.7379, 0.6249, 0.7369, 0.6249, 0.7369, 0.8749, 0.7379, 0.8746, 0.75, 0.625, 0.75, 0.625, 0.75, 0.625, 0.9996, 0.6166, 1.0, 0.6159, 0.75, 0.6159, 0.75, 0.6166, 1.0, 0.6114, 1.0, 0.6102, 0.75, 0.125, 0.5196, 0.375, 0.5212, 0.375, 0.7288, 0.125, 0.7304, 0.3898, 0.75, 0.3898, 0.5, 0.6102, 0.5, 0.6102, 0.75, 0.3751, 0.5131, 0.375, 0.5, 0.375, 0.5, 0.3751, 0.5131, 0.6102, 0.75, 0.6102, 0.5, 0.6159, 0.5016, 0.6207, 0.5062, 0.6239, 0.5131, 0.625, 0.5212, 0.625, 0.7288, 0.6239, 0.7369, 0.6207, 0.7438, 0.6159, 0.7484, 0.375, 0.5212, 0.3761, 0.5131, 0.3793, 0.5062, 0.3841, 0.5016, 0.3898, 0.5, 0.3898, 0.75, 0.3841, 0.7484, 0.3793, 0.7438, 0.3761, 0.7369, 0.375, 0.7288, 0.3841, 0.75, 0.375, 0.75, 0.375, 0.75, 0.3841, 0.75, 0.6159, 0.75, 0.6102, 0.75, 0.6102, 0.75, 0.6159, 0.75, 0.3751, 0.7369, 0.375, 0.7288, 0.375, 0.7288, 0.3751, 0.7369, 0.6249, 0.7369, 0.625, 0.75, 0.625, 0.75, 0.6249, 0.7369, 0.6159, 0.5, 0.625, 0.5, 0.625, 0.5, 0.6159, 0.5, 0.375, 0.5, 0.3841, 0.5, 0.3841, 0.5, 0.375, 0.5, 0.375, 0.5212, 0.3751, 0.5131, 0.3751, 0.5131, 0.375, 0.5212, 0.3898, 0.75, 0.3841, 0.75, 0.3841, 0.75, 0.3898, 0.75, 0.6249, 0.5131, 0.625, 0.5212, 0.625, 0.5212, 0.6249, 0.5131, 0.6102, 0.75, 0.6102, 0.5, 0.6102, 0.5, 0.6102, 0.75, 0.375, 0.7288, 0.375, 0.5212, 0.375, 0.5212, 0.375, 0.7288, 0.375, 0.75, 0.3751, 0.7369, 0.3751, 0.7369, 0.375, 0.75, 0.625, 0.75, 0.6159, 0.75, 0.6159, 0.75, 0.625, 0.75, 0.3898, 0.5, 0.3898, 0.75, 0.3898, 0.75, 0.3898, 0.5, 0.6102, 0.5, 0.6159, 0.5, 0.6159, 0.5, 0.6102, 0.5, 0.625, 0.7288, 0.6249, 0.7369, 0.6249, 0.7369, 0.625, 0.7288, 0.3841, 0.5, 0.3898, 0.5, 0.3898, 0.5, 0.3841, 0.5, 0.625, 0.5, 0.6249, 0.5131, 0.6249, 0.5131, 0.625, 0.5, 0.375, 0.02342, 0.375, 0.2266, 0.3762, 0.2355, 0.3798, 0.2431, 0.3851, 0.2482, 0.3913, 0.25, 0.6087, 0.25, 0.6149, 0.2482, 0.6202, 0.2431, 0.6238, 0.2355, 0.625, 0.2266, 0.625, 0.02342, 0.6238, 0.01445, 0.6202, 0.006858, 0.6149, 0.001782, 0.6087, 0.0, 0.3913, 0.0, 0.3851, 0.001782, 0.3798, 0.006858, 0.3762, 0.01445, 0.3913, 0.0, 0.3913, 0.0, 0.6087, 0.0, 0.6087, 0.0, 0.6149, 0.001782, 0.6149, 0.001782, 0.6202, 0.006858, 0.6202, 0.006858, 0.3798, 0.006858, 0.3798, 0.006858, 0.3851, 0.001782, 0.3851, 0.001782, 0.3762, 0.2355, 0.3762, 0.2355, 0.375, 0.2266, 0.375, 0.2266, 0.625, 0.02342, 0.625, 0.02342, 0.625, 0.2266, 0.625, 0.2266, 0.6238, 0.01445, 0.6238, 0.01445, 0.625, 0.02342, 0.625, 0.02342, 0.3798, 0.2431, 0.3798, 0.2431, 0.3762, 0.2355, 0.3762, 0.2355, 0.6087, 0.0, 0.6087, 0.0, 0.6149, 0.001782, 0.6149, 0.001782, 0.3762, 0.01445, 0.3762, 0.01445, 0.3798, 0.006858, 0.3798, 0.006858, 0.6149, 0.2482, 0.6149, 0.2482, 0.6087, 0.25, 0.6087, 0.25, 0.6202, 0.2431, 0.6202, 0.2431, 0.6149, 0.2482, 0.6149, 0.2482, 0.3796, 0.02406, 0.3806, 0.01702, 0.3831, 0.0116, 0.3869, 0.007973, 0.3918, 0.006572, 0.6082, 0.006572, 0.6131, 0.007973, 0.6169, 0.0116, 0.6194, 0.01702, 0.6204, 0.02406, 0.6204, 0.2259, 0.6194, 0.233, 0.6169, 0.2384, 0.6131, 0.242, 0.6082, 0.2434, 0.3918, 0.2434, 0.3869, 0.242, 0.3831, 0.2384, 0.3806, 0.233, 0.3796, 0.2259, 0.3851, 0.2482, 0.3851, 0.2482, 0.3798, 0.2431, 0.3798, 0.2431, 0.375, 0.2266, 0.375, 0.2266, 0.375, 0.02342, 0.375, 0.02342, 0.6238, 0.2355, 0.6238, 0.2355, 0.6202, 0.2431, 0.6202, 0.2431, 0.6202, 0.006858, 0.6202, 0.006858, 0.6238, 0.01445, 0.6238, 0.01445, 0.625, 0.2266, 0.625, 0.2266, 0.6238, 0.2355, 0.6238, 0.2355, 0.6087, 0.25, 0.6087, 0.25, 0.3913, 0.25, 0.3913, 0.25, 0.375, 0.02342, 0.375, 0.02342, 0.3762, 0.01445, 0.3762, 0.01445, 0.3913, 0.25, 0.3913, 0.25, 0.3851, 0.2482, 0.3851, 0.2482, 0.375, 0.2266, 0.375, 0.02342, 0.375, 0.02342, 0.375, 0.2266, 0.375, 0.2266, 0.375, 0.02342, 0.375, 0.02342, 0.375, 0.2266, 0.375, 0.2266, 0.375, 0.02342, 0.3778, 0.02381, 0.3778, 0.2262, 0.3778, 0.2262, 0.3778, 0.02381, 0.3796, 0.02406, 0.3796, 0.2259, 0.375, 0.02342, 0.3762, 0.01445, 0.3763, 0.01446, 0.375, 0.02342, 0.375, 0.02342, 0.3763, 0.01446, 0.3763, 0.01448, 0.375, 0.02342, 0.375, 0.02342, 0.3763, 0.01448, 0.3789, 0.01604, 0.3778, 0.02381, 0.3778, 0.02381, 0.3789, 0.01604, 0.3806, 0.01702, 0.3796, 0.02406, 0.3762, 0.01445, 0.3798, 0.006858, 0.3798, 0.006872, 0.3763, 0.01446, 0.3763, 0.01446, 0.3798, 0.006872, 0.3798, 0.006911, 0.3763, 0.01448, 0.3763, 0.01448, 0.3798, 0.006911, 0.3818, 0.009783, 0.3789, 0.01604, 0.3789, 0.01604, 0.3818, 0.009783, 0.3831, 0.0116, 0.3806, 0.01702, 0.3798, 0.006858, 0.3851, 0.001782, 0.3851, 0.0018, 0.3798, 0.006872, 0.3798, 0.006872, 0.3851, 0.0018, 0.3851, 0.001851, 0.3798, 0.006911, 0.3798, 0.006911, 0.3851, 0.001851, 0.3862, 0.005604, 0.3818, 0.009783, 0.3818, 0.009783, 0.3862, 0.005604, 0.3869, 0.007973, 0.3831, 0.0116, 0.3851, 0.001782, 0.3913, 0.0, 0.3913, 4.806e-06, 0.3851, 0.0018, 0.3851, 0.0018, 0.3913, 4.806e-06, 0.3913, 1.849e-05, 0.3851, 0.001851, 0.3851, 0.001851, 0.3913, 1.849e-05, 0.3916, 0.004057, 0.3862, 0.005604, 0.3862, 0.005604, 0.3916, 0.004057, 0.3918, 0.006572, 0.3869, 0.007973, 0.3913, 0.0, 0.6087, 0.0, 0.6087, 4.806e-06, 0.3913, 4.806e-06, 0.3913, 4.806e-06, 0.6087, 4.806e-06, 0.6087, 1.849e-05, 0.3913, 1.849e-05, 0.3913, 1.849e-05, 0.6087, 1.849e-05, 0.6084, 0.004057, 0.3916, 0.004057, 0.3916, 0.004057, 0.6084, 0.004057, 0.6082, 0.006572, 0.3918, 0.006572, 0.6087, 0.0, 0.6149, 0.001782, 0.6149, 0.0018, 0.6087, 4.806e-06, 0.6087, 4.806e-06, 0.6149, 0.0018, 0.6149, 0.001851, 0.6087, 1.849e-05, 0.6087, 1.849e-05, 0.6149, 0.001851, 0.6138, 0.005604, 0.6084, 0.004057, 0.6084, 0.004057, 0.6138, 0.005604, 0.6131, 0.007973, 0.6082, 0.006572, 0.6149, 0.001782, 0.6202, 0.006858, 0.6202, 0.006872, 0.6149, 0.0018, 0.6149, 0.0018, 0.6202, 0.006872, 0.6202, 0.006911, 0.6149, 0.001851, 0.6149, 0.001851, 0.6202, 0.006911, 0.6182, 0.009783, 0.6138, 0.005604, 0.6138, 0.005604, 0.6182, 0.009783, 0.6169, 0.0116, 0.6131, 0.007973, 0.6202, 0.006858, 0.6238, 0.01445, 0.6237, 0.01446, 0.6202, 0.006872, 0.6202, 0.006872, 0.6237, 0.01446, 0.6237, 0.01448, 0.6202, 0.006911, 0.6202, 0.006911, 0.6237, 0.01448, 0.6211, 0.01604, 0.6182, 0.009783, 0.6182, 0.009783, 0.6211, 0.01604, 0.6194, 0.01702, 0.6169, 0.0116, 0.6238, 0.01445, 0.625, 0.02342, 0.625, 0.02342, 0.6237, 0.01446, 0.6237, 0.01446, 0.625, 0.02342, 0.625, 0.02342, 0.6237, 0.01448, 0.6237, 0.01448, 0.625, 0.02342, 0.6222, 0.02381, 0.6211, 0.01604, 0.6211, 0.01604, 0.6222, 0.02381, 0.6204, 0.02406, 0.6194, 0.01702, 0.625, 0.02342, 0.625, 0.2266, 0.625, 0.2266, 0.625, 0.02342, 0.625, 0.02342, 0.625, 0.2266, 0.625, 0.2266, 0.625, 0.02342, 0.625, 0.02342, 0.625, 0.2266, 0.6222, 0.2262, 0.6222, 0.02381, 0.6222, 0.02381, 0.6222, 0.2262, 0.6204, 0.2259, 0.6204, 0.02406, 0.625, 0.2266, 0.6238, 0.2355, 0.6237, 0.2355, 0.625, 0.2266, 0.625, 0.2266, 0.6237, 0.2355, 0.6237, 0.2355, 0.625, 0.2266, 0.625, 0.2266, 0.6237, 0.2355, 0.6211, 0.234, 0.6222, 0.2262, 0.6222, 0.2262, 0.6211, 0.234, 0.6194, 0.233, 0.6204, 0.2259, 0.6238, 0.2355, 0.6202, 0.2431, 0.6202, 0.2431, 0.6237, 0.2355, 0.6237, 0.2355, 0.6202, 0.2431, 0.6202, 0.2431, 0.6237, 0.2355, 0.6237, 0.2355, 0.6202, 0.2431, 0.6182, 0.2402, 0.6211, 0.234, 0.6211, 0.234, 0.6182, 0.2402, 0.6169, 0.2384, 0.6194, 0.233, 0.6202, 0.2431, 0.6149, 0.2482, 0.6149, 0.2482, 0.6202, 0.2431, 0.6202, 0.2431, 0.6149, 0.2482, 0.6149, 0.2481, 0.6202, 0.2431, 0.6202, 0.2431, 0.6149, 0.2481, 0.6138, 0.2444, 0.6182, 0.2402, 0.6182, 0.2402, 0.6138, 0.2444, 0.6131, 0.242, 0.6169, 0.2384, 0.6149, 0.2482, 0.6087, 0.25, 0.6087, 0.25, 0.6149, 0.2482, 0.6149, 0.2482, 0.6087, 0.25, 0.6087, 0.25, 0.6149, 0.2481, 0.6149, 0.2481, 0.6087, 0.25, 0.6084, 0.2459, 0.6138, 0.2444, 0.6138, 0.2444, 0.6084, 0.2459, 0.6082, 0.2434, 0.6131, 0.242, 0.6087, 0.25, 0.3913, 0.25, 0.3913, 0.25, 0.6087, 0.25, 0.6087, 0.25, 0.3913, 0.25, 0.3913, 0.25, 0.6087, 0.25, 0.6087, 0.25, 0.3913, 0.25, 0.3916, 0.2459, 0.6084, 0.2459, 0.6084, 0.2459, 0.3916, 0.2459, 0.3918, 0.2434, 0.6082, 0.2434, 0.3913, 0.25, 0.3851, 0.2482, 0.3851, 0.2482, 0.3913, 0.25, 0.3913, 0.25, 0.3851, 0.2482, 0.3851, 0.2481, 0.3913, 0.25, 0.3913, 0.25, 0.3851, 0.2481, 0.3862, 0.2444, 0.3916, 0.2459, 0.3916, 0.2459, 0.3862, 0.2444, 0.3869, 0.242, 0.3918, 0.2434, 0.3851, 0.2482, 0.3798, 0.2431, 0.3798, 0.2431, 0.3851, 0.2482, 0.3851, 0.2482, 0.3798, 0.2431, 0.3798, 0.2431, 0.3851, 0.2481, 0.3851, 0.2481, 0.3798, 0.2431, 0.3818, 0.2402, 0.3862, 0.2444, 0.3862, 0.2444, 0.3818, 0.2402, 0.3831, 0.2384, 0.3869, 0.242, 0.3798, 0.2431, 0.3762, 0.2355, 0.3763, 0.2355, 0.3798, 0.2431, 0.3798, 0.2431, 0.3763, 0.2355, 0.3763, 0.2355, 0.3798, 0.2431, 0.3798, 0.2431, 0.3763, 0.2355, 0.3789, 0.234, 0.3818, 0.2402, 0.3818, 0.2402, 0.3789, 0.234, 0.3806, 0.233, 0.3831, 0.2384, 0.3762, 0.2355, 0.375, 0.2266, 0.375, 0.2266, 0.3763, 0.2355, 0.3763, 0.2355, 0.375, 0.2266, 0.375, 0.2266, 0.3763, 0.2355, 0.3763, 0.2355, 0.375, 0.2266, 0.3778, 0.2262, 0.3789, 0.234, 0.3789, 0.234, 0.3778, 0.2262, 0.3796, 0.2259, 0.3806, 0.233, 0.3851, 0.001782, 0.3851, 0.001782, 0.3913, 0.0, 0.3913, 0.0])
me_cube_003.materials.append(mat_material_001)
me_cube_003.use_remesh_fix_poles = True
me_cube_003.use_remesh_preserve_attributes = False
me_cube_003.update()

# ---- objects
ob_blue_short = bpy.data.objects.new('blue_short', me_cube_012)
ob_blue_tall = bpy.data.objects.new('blue_tall', me_cube_003)

# ---- transforms, parenting, visibility, modifiers, constraints
ob_blue_short.location = (0.0, 0.0, 0.0)
ob_blue_tall.location = (3.009, 0.0, 0.0)

# ---- collection membership
scene.collection.objects.link(ob_blue_short)
scene.collection.objects.link(ob_blue_tall)

# ---- scene / render settings (as saved in the file)
scene.frame_start = 1; scene.frame_end = 250; scene.frame_set(16)
scene.render.engine = 'BLENDER_EEVEE_NEXT'
scene.render.motion_blur_shutter = 1.0
scene.cycles.use_denoising = False
scene.cycles.sampling_pattern = 'TABULATED_SOBOL'
scene.cycles.use_light_tree = False
scene.view_settings.view_transform = 'Filmic'
scene.unit_settings.scale_length = 0.1
bpy.context.view_layer.update()

# ---- added for rendering (the .blend has no active camera and no usable light): camera, sun
cam_auto = bpy.data.cameras.new('AutoCamera')
cam_auto.lens = 50.0
cam_auto.sensor_width = 36.0
cam_auto.clip_end = 1000.0
ob_auto_camera = bpy.data.objects.new('AutoCamera', cam_auto)
scene.collection.objects.link(ob_auto_camera)
ob_auto_camera.location = (8.37643, -8.24638, 5.49758)
ob_auto_camera.rotation_euler = (1.09748, -7.21219e-08, 0.694738)
scene.camera = ob_auto_camera
light_auto_sun = bpy.data.lights.new('AutoSun', 'SUN')
light_auto_sun.energy = 3.0
light_auto_sun.angle = 0.0523599
ob_auto_sun = bpy.data.objects.new('AutoSun', light_auto_sun)
scene.collection.objects.link(ob_auto_sun)
ob_auto_sun.rotation_euler = (0.872665, 0.174533, 0.523599)
bpy.context.view_layer.update()
